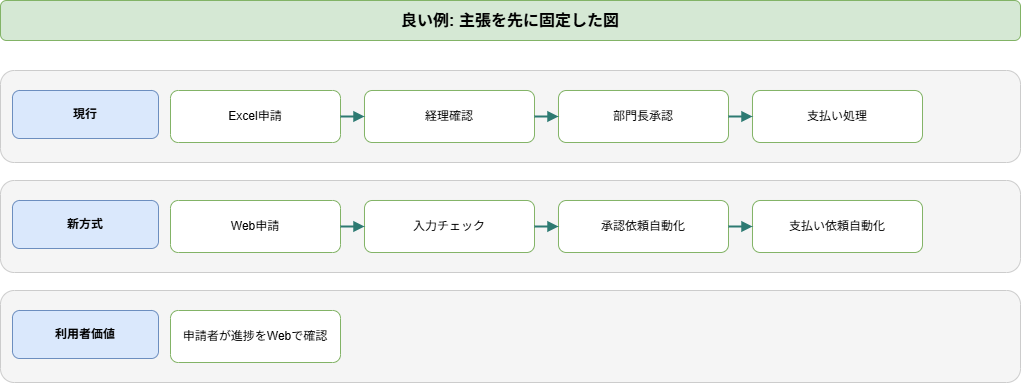

The diagram above was exported from draw.io. Its source (the exported page's mxGraphModel, read from the mxfile embedded in the PNG):
<mxGraphModel dx="798" dy="770" grid="1" gridSize="10" guides="1" tooltips="1" connect="1" arrows="1" fold="1" page="1" pageScale="1" pageWidth="1140" pageHeight="460" math="0" shadow="0">
  <root>
    <mxCell id="0" />
    <mxCell id="1" parent="0" />
    <mxCell id="2" value="良い例: 主張を先に固定した図" style="rounded=1;whiteSpace=wrap;html=1;fillColor=#d5e8d4;strokeColor=#82b366;fontSize=16;fontStyle=1;" parent="1" vertex="1">
      <mxGeometry x="40" y="20" width="1020" height="40" as="geometry" />
    </mxCell>
    <mxCell id="3" value="" style="rounded=1;whiteSpace=wrap;html=1;fillColor=#f5f5f5;strokeColor=#cccccc;" parent="1" vertex="1">
      <mxGeometry x="40" y="90" width="1020" height="92" as="geometry" />
    </mxCell>
    <mxCell id="4" value="現行" style="rounded=1;whiteSpace=wrap;html=1;fillColor=#dae8fc;strokeColor=#6c8ebf;fontStyle=1;" parent="1" vertex="1">
      <mxGeometry x="52" y="110" width="146" height="48" as="geometry" />
    </mxCell>
    <mxCell id="5" value="Excel申請" style="rounded=1;whiteSpace=wrap;html=1;fillColor=#ffffff;strokeColor=#82b366;" parent="1" vertex="1">
      <mxGeometry x="210" y="110" width="170" height="52" as="geometry" />
    </mxCell>
    <mxCell id="6" value="経理確認" style="rounded=1;whiteSpace=wrap;html=1;fillColor=#ffffff;strokeColor=#82b366;" parent="1" vertex="1">
      <mxGeometry x="404" y="110" width="170" height="52" as="geometry" />
    </mxCell>
    <mxCell id="7" value="" style="endArrow=block;html=1;rounded=0;strokeColor=#2d7a72;strokeWidth=2;" parent="1" source="5" target="6" edge="1">
      <mxGeometry relative="1" as="geometry" />
    </mxCell>
    <mxCell id="8" value="部門長承認" style="rounded=1;whiteSpace=wrap;html=1;fillColor=#ffffff;strokeColor=#82b366;" parent="1" vertex="1">
      <mxGeometry x="598" y="110" width="170" height="52" as="geometry" />
    </mxCell>
    <mxCell id="9" value="" style="endArrow=block;html=1;rounded=0;strokeColor=#2d7a72;strokeWidth=2;" parent="1" source="6" target="8" edge="1">
      <mxGeometry relative="1" as="geometry" />
    </mxCell>
    <mxCell id="10" value="支払い処理" style="rounded=1;whiteSpace=wrap;html=1;fillColor=#ffffff;strokeColor=#82b366;" parent="1" vertex="1">
      <mxGeometry x="792" y="110" width="170" height="52" as="geometry" />
    </mxCell>
    <mxCell id="11" value="" style="endArrow=block;html=1;rounded=0;strokeColor=#2d7a72;strokeWidth=2;" parent="1" source="8" target="10" edge="1">
      <mxGeometry relative="1" as="geometry" />
    </mxCell>
    <mxCell id="12" value="" style="rounded=1;whiteSpace=wrap;html=1;fillColor=#f5f5f5;strokeColor=#cccccc;" parent="1" vertex="1">
      <mxGeometry x="40" y="200" width="1020" height="92" as="geometry" />
    </mxCell>
    <mxCell id="13" value="新方式" style="rounded=1;whiteSpace=wrap;html=1;fillColor=#dae8fc;strokeColor=#6c8ebf;fontStyle=1;" parent="1" vertex="1">
      <mxGeometry x="52" y="220" width="146" height="48" as="geometry" />
    </mxCell>
    <mxCell id="14" value="Web申請" style="rounded=1;whiteSpace=wrap;html=1;fillColor=#ffffff;strokeColor=#82b366;" parent="1" vertex="1">
      <mxGeometry x="210" y="220" width="170" height="52" as="geometry" />
    </mxCell>
    <mxCell id="15" value="入力チェック" style="rounded=1;whiteSpace=wrap;html=1;fillColor=#ffffff;strokeColor=#82b366;" parent="1" vertex="1">
      <mxGeometry x="404" y="220" width="170" height="52" as="geometry" />
    </mxCell>
    <mxCell id="16" value="" style="endArrow=block;html=1;rounded=0;strokeColor=#2d7a72;strokeWidth=2;" parent="1" source="14" target="15" edge="1">
      <mxGeometry relative="1" as="geometry" />
    </mxCell>
    <mxCell id="17" value="承認依頼自動化" style="rounded=1;whiteSpace=wrap;html=1;fillColor=#ffffff;strokeColor=#82b366;" parent="1" vertex="1">
      <mxGeometry x="598" y="220" width="170" height="52" as="geometry" />
    </mxCell>
    <mxCell id="18" value="" style="endArrow=block;html=1;rounded=0;strokeColor=#2d7a72;strokeWidth=2;" parent="1" source="15" target="17" edge="1">
      <mxGeometry relative="1" as="geometry" />
    </mxCell>
    <mxCell id="19" value="支払い依頼自動化" style="rounded=1;whiteSpace=wrap;html=1;fillColor=#ffffff;strokeColor=#82b366;" parent="1" vertex="1">
      <mxGeometry x="792" y="220" width="170" height="52" as="geometry" />
    </mxCell>
    <mxCell id="20" value="" style="endArrow=block;html=1;rounded=0;strokeColor=#2d7a72;strokeWidth=2;" parent="1" source="17" target="19" edge="1">
      <mxGeometry relative="1" as="geometry" />
    </mxCell>
    <mxCell id="21" value="" style="rounded=1;whiteSpace=wrap;html=1;fillColor=#f5f5f5;strokeColor=#cccccc;" parent="1" vertex="1">
      <mxGeometry x="40" y="310" width="1020" height="92" as="geometry" />
    </mxCell>
    <mxCell id="22" value="利用者価値" style="rounded=1;whiteSpace=wrap;html=1;fillColor=#dae8fc;strokeColor=#6c8ebf;fontStyle=1;" parent="1" vertex="1">
      <mxGeometry x="52" y="330" width="146" height="48" as="geometry" />
    </mxCell>
    <mxCell id="23" value="申請者が進捗をWebで確認" style="rounded=1;whiteSpace=wrap;html=1;fillColor=#ffffff;strokeColor=#82b366;" parent="1" vertex="1">
      <mxGeometry x="210" y="330" width="170" height="52" as="geometry" />
    </mxCell>
  </root>
</mxGraphModel>